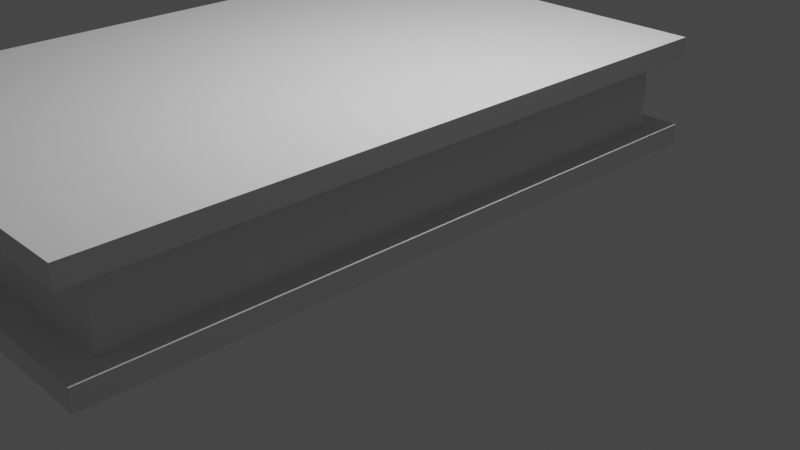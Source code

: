 # Source: book.blend  (saved by Blender 2.82.7; exported with 4.5.12 LTS)
import bpy
from mathutils import Matrix  # noqa: F401  (used for matrix-valued properties, if any)

bpy.ops.wm.read_factory_settings(use_empty=True)
scene = bpy.context.scene
scene.name = 'Scene'

# ---- collections
col_collection = bpy.data.collections.new('Collection'); scene.collection.children.link(col_collection)

# ---- world
world_world = bpy.data.worlds.new('World'); scene.world = world_world
world_world.use_nodes = True; world_world.node_tree.nodes.clear()
_N = world_world.node_tree.nodes; _L = world_world.node_tree.links
n0 = _N.new('ShaderNodeOutputWorld'); n0.name = 'World Output'; n0.location = (300, 300)
n1 = _N.new('ShaderNodeBackground'); n1.name = 'Background'; n1.location = (10, 300)
n1.inputs[0].default_value = (0.05088, 0.05088, 0.05088, 1.0)
_L.new(n1.outputs[0], n0.inputs[0])
n0.is_active_output = True
world_world.color = (0.05088, 0.05088, 0.05088)
world_world.use_sun_shadow = False
world_world.sun_shadow_jitter_overblur = 0.0

# ---- cameras
cam_camera = bpy.data.cameras.new('Camera')
cam_camera.clip_end = 100.0
cam_camera.ortho_scale = 7.314

# ---- lights
light_light = bpy.data.lights.new('Light', 'POINT')
light_light.transmission_factor = 0.0
light_light.energy = 1000.0
light_light.shadow_soft_size = 0.1
light_light.shadow_maximum_resolution = 0.006
light_light.use_absolute_resolution = True

# ---- meshes
me_cube_001 = bpy.data.meshes.new('Cube.001')
me_cube_001.from_pydata([(-1.0, -1.0, -1.0), (-1.0, -1.0, 1.0), (-1.0, 1.0, -1.0), (-1.0, 1.0, 1.0), (1.0, -1.0, -1.0), (1.0, -1.0, 1.0), (1.0, 1.0, -1.0), (1.0, 1.0, 1.0)], [], [(0, 1, 3, 2), (2, 3, 7, 6), (6, 7, 5, 4), (4, 5, 1, 0), (2, 6, 4, 0), (7, 3, 1, 5)])
_uv = me_cube_001.uv_layers.new(name='UVMap')
_uv.uv.foreach_set('vector', [0.375, 0.0, 0.625, 0.0, 0.625, 0.25, 0.375, 0.25, 0.375, 0.25, 0.625, 0.25, 0.625, 0.5, 0.375, 0.5, 0.375, 0.5, 0.625, 0.5, 0.625, 0.75, 0.375, 0.75, 0.375, 0.75, 0.625, 0.75, 0.625, 1.0, 0.375, 1.0, 0.125, 0.5, 0.375, 0.5, 0.375, 0.75, 0.125, 0.75, 0.625, 0.5, 0.875, 0.5, 0.875, 0.75, 0.625, 0.75])
me_cube_001.use_remesh_fix_poles = True
me_cube_001.use_remesh_preserve_attributes = False
me_cube_001.use_mirror_vertex_groups = False
me_cube_001.update()
me_cube_002 = bpy.data.meshes.new('Cube.002')
me_cube_002.from_pydata([(-1.0, -1.0, -1.0), (-1.0, -1.0, 1.0), (-1.0, 1.0, -1.0), (-1.0, 1.0, 1.0), (1.0, -1.0, -1.0), (1.0, -1.0, 1.0), (1.0, 1.0, -1.0), (1.0, 1.0, 1.0)], [], [(0, 1, 3, 2), (2, 3, 7, 6), (6, 7, 5, 4), (4, 5, 1, 0), (2, 6, 4, 0), (7, 3, 1, 5)])
_uv = me_cube_002.uv_layers.new(name='UVMap')
_uv.uv.foreach_set('vector', [0.375, 0.0, 0.625, 0.0, 0.625, 0.25, 0.375, 0.25, 0.375, 0.25, 0.625, 0.25, 0.625, 0.5, 0.375, 0.5, 0.375, 0.5, 0.625, 0.5, 0.625, 0.75, 0.375, 0.75, 0.375, 0.75, 0.625, 0.75, 0.625, 1.0, 0.375, 1.0, 0.125, 0.5, 0.375, 0.5, 0.375, 0.75, 0.125, 0.75, 0.625, 0.5, 0.875, 0.5, 0.875, 0.75, 0.625, 0.75])
me_cube_002.use_remesh_fix_poles = True
me_cube_002.use_remesh_preserve_attributes = False
me_cube_002.use_mirror_vertex_groups = False
me_cube_002.update()
me_cube_003 = bpy.data.meshes.new('Cube.003')
me_cube_003.from_pydata([(-1.0, -1.0, -1.0), (-1.0, -1.0, 1.0), (-1.0, 1.0, -1.0), (-1.0, 1.0, 1.0), (1.0, -1.0, -1.0), (1.0, -1.0, 1.0), (1.0, 1.0, -1.0), (1.0, 1.0, 1.0)], [], [(0, 1, 3, 2), (2, 3, 7, 6), (6, 7, 5, 4), (4, 5, 1, 0), (2, 6, 4, 0), (7, 3, 1, 5)])
_uv = me_cube_003.uv_layers.new(name='UVMap')
_uv.uv.foreach_set('vector', [0.375, 0.0, 0.625, 0.0, 0.625, 0.25, 0.375, 0.25, 0.375, 0.25, 0.625, 0.25, 0.625, 0.5, 0.375, 0.5, 0.375, 0.5, 0.625, 0.5, 0.625, 0.75, 0.375, 0.75, 0.375, 0.75, 0.625, 0.75, 0.625, 1.0, 0.375, 1.0, 0.125, 0.5, 0.375, 0.5, 0.375, 0.75, 0.125, 0.75, 0.625, 0.5, 0.875, 0.5, 0.875, 0.75, 0.625, 0.75])
me_cube_003.use_remesh_fix_poles = True
me_cube_003.use_remesh_preserve_attributes = False
me_cube_003.use_mirror_vertex_groups = False
me_cube_003.update()
me_cube_004 = bpy.data.meshes.new('Cube.004')
me_cube_004.from_pydata([(-1.0, -1.0, -1.0), (-1.0, -1.0, 1.0), (-1.0, 1.0, -1.0), (-1.0, 1.0, 1.0), (1.0, -1.0, -1.0), (1.0, -1.0, 1.0), (1.0, 1.0, -1.0), (1.0, 1.0, 1.0)], [], [(0, 1, 3, 2), (2, 3, 7, 6), (6, 7, 5, 4), (4, 5, 1, 0), (2, 6, 4, 0), (7, 3, 1, 5)])
_uv = me_cube_004.uv_layers.new(name='UVMap')
_uv.uv.foreach_set('vector', [0.375, 0.0, 0.625, 0.0, 0.625, 0.25, 0.375, 0.25, 0.375, 0.25, 0.625, 0.25, 0.625, 0.5, 0.375, 0.5, 0.375, 0.5, 0.625, 0.5, 0.625, 0.75, 0.375, 0.75, 0.375, 0.75, 0.625, 0.75, 0.625, 1.0, 0.375, 1.0, 0.125, 0.5, 0.375, 0.5, 0.375, 0.75, 0.125, 0.75, 0.625, 0.5, 0.875, 0.5, 0.875, 0.75, 0.625, 0.75])
me_cube_004.use_remesh_fix_poles = True
me_cube_004.use_remesh_preserve_attributes = False
me_cube_004.use_mirror_vertex_groups = False
me_cube_004.update()

# ---- objects
ob_light = bpy.data.objects.new('Light', light_light)
ob_camera = bpy.data.objects.new('Camera', cam_camera)
ob_cube = bpy.data.objects.new('Cube', me_cube_001)
ob_cube_001 = bpy.data.objects.new('Cube.001', me_cube_002)
ob_cube_002 = bpy.data.objects.new('Cube.002', me_cube_003)
ob_cube_003 = bpy.data.objects.new('Cube.003', me_cube_004)

# ---- transforms, parenting, visibility, modifiers, constraints
ob_light.location = (2.523, 1.005, 5.904)
ob_light.rotation_euler = (0.6503, 0.05522, 1.866)
ob_light.scale = (0.9736, 0.7963, 0.8959)
ob_light.lock_rotations_4d = False
ob_light.empty_display_type = 'ARROWS'
ob_light.color = (0.0, 0.0, 0.0, 0.0)
ob_light.lineart.crease_threshold = 0.0
ob_camera.location = (9.236, -6.926, 4.958)
ob_camera.rotation_euler = (1.109, 0.0, 0.8149)
ob_camera.lock_rotations_4d = False
ob_camera.empty_display_type = 'ARROWS'
ob_camera.color = (0.0, 0.0, 0.0, 0.0)
ob_camera.display_type = 'WIRE'
ob_camera.lineart.crease_threshold = 0.0
ob_cube.location = (-0.005535, 0.0, 0.0)
ob_cube.scale = (2.467, 3.978, 0.1232)
ob_cube.lineart.crease_threshold = 0.0
ob_cube_001.location = (-2.468, 0.0, 0.4892)
ob_cube_001.scale = (0.07903, 3.983, 0.5524)
ob_cube_001.lineart.crease_threshold = 0.0
ob_cube_002.location = (-0.005535, 0.0, 1.073)
ob_cube_002.scale = (2.467, 3.978, 0.1232)
ob_cube_002.lineart.crease_threshold = 0.0
ob_cube_003.location = (-0.117, 0.0, 0.5824)
ob_cube_003.scale = (2.345, 3.616, 0.5524)
ob_cube_003.lineart.crease_threshold = 0.0

# ---- collection membership
col_collection.objects.link(ob_light)
col_collection.objects.link(ob_camera)
col_collection.objects.link(ob_cube)
col_collection.objects.link(ob_cube_001)
col_collection.objects.link(ob_cube_002)
col_collection.objects.link(ob_cube_003)

# ---- scene / render settings (as saved in the file)
scene.camera = ob_camera
scene.frame_start = 1; scene.frame_end = 250; scene.frame_set(1)
scene.render.engine = 'BLENDER_EEVEE_NEXT'
scene.cycles.use_denoising = False
scene.cycles.samples = 128
scene.cycles.sampling_pattern = 'TABULATED_SOBOL'
scene.cycles.use_adaptive_sampling = False
scene.cycles.use_light_tree = False
scene.view_settings.view_transform = 'Filmic'
bpy.context.view_layer.update()
